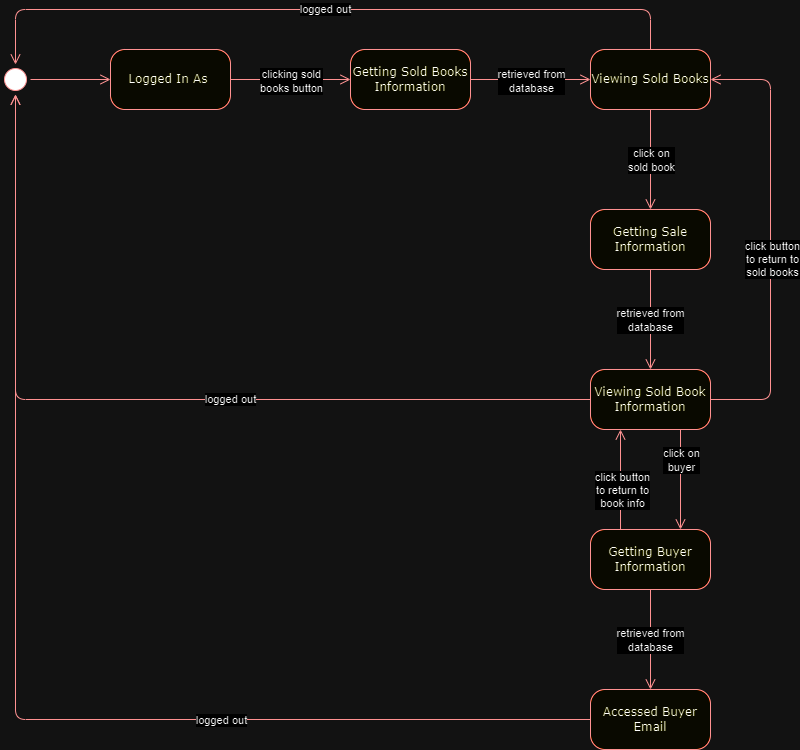

The diagram above was exported from draw.io. Its source (the exported page's mxGraphModel, read from the mxfile embedded in the PNG):
<mxGraphModel dx="1050" dy="557" grid="1" gridSize="10" guides="1" tooltips="1" connect="1" arrows="1" fold="1" page="1" pageScale="1" pageWidth="1100" pageHeight="850" background="none" math="0" shadow="0">
  <root>
    <mxCell id="0" />
    <mxCell id="1" parent="0" />
    <mxCell id="382b91b5511bd0f7-1" value="" style="ellipse;html=1;shape=startState;fillColor=#000000;strokeColor=#ff0000;rounded=1;shadow=0;comic=0;labelBackgroundColor=none;fontFamily=Verdana;fontSize=12;fontColor=#000000;align=center;direction=south;" parent="1" vertex="1">
      <mxGeometry x="130" y="135" width="30" height="30" as="geometry" />
    </mxCell>
    <mxCell id="382b91b5511bd0f7-6" value="Logged In As&amp;nbsp;" style="rounded=1;whiteSpace=wrap;html=1;arcSize=24;fillColor=#ffffc0;strokeColor=#ff0000;shadow=0;comic=0;labelBackgroundColor=none;fontFamily=Verdana;fontSize=12;fontColor=#000000;align=center;" parent="1" vertex="1">
      <mxGeometry x="240" y="120" width="120" height="60" as="geometry" />
    </mxCell>
    <mxCell id="2a3bc250acf0617d-9" style="edgeStyle=orthogonalEdgeStyle;html=1;labelBackgroundColor=none;endArrow=open;endSize=8;strokeColor=#ff0000;fontFamily=Verdana;fontSize=12;align=left;" parent="1" source="382b91b5511bd0f7-1" target="382b91b5511bd0f7-6" edge="1">
      <mxGeometry relative="1" as="geometry" />
    </mxCell>
    <mxCell id="SdVBRMHF2UCfCq9tbfLw-6" style="edgeStyle=orthogonalEdgeStyle;html=1;labelBackgroundColor=none;endArrow=open;endSize=8;strokeColor=#ff0000;fontFamily=Verdana;fontSize=12;align=left;exitX=1;exitY=0.5;exitDx=0;exitDy=0;entryX=0;entryY=0.5;entryDx=0;entryDy=0;metaEdit=1;" parent="1" source="QpT1t0j6kB_r6rW7Kjaj-1" target="SdVBRMHF2UCfCq9tbfLw-10" edge="1">
      <mxGeometry relative="1" as="geometry">
        <mxPoint x="170" y="160" as="sourcePoint" />
        <mxPoint x="440" y="150" as="targetPoint" />
      </mxGeometry>
    </mxCell>
    <mxCell id="SdVBRMHF2UCfCq9tbfLw-12" value="retrieved from&lt;br&gt;database" style="edgeLabel;html=1;align=center;verticalAlign=middle;resizable=0;points=[];" parent="SdVBRMHF2UCfCq9tbfLw-6" vertex="1" connectable="0">
      <mxGeometry x="0.004" y="-1" relative="1" as="geometry">
        <mxPoint as="offset" />
      </mxGeometry>
    </mxCell>
    <mxCell id="SdVBRMHF2UCfCq9tbfLw-10" value="Viewing Sold Books" style="rounded=1;whiteSpace=wrap;html=1;arcSize=24;fillColor=#ffffc0;strokeColor=#ff0000;shadow=0;comic=0;labelBackgroundColor=none;fontFamily=Verdana;fontSize=12;fontColor=#000000;align=center;" parent="1" vertex="1">
      <mxGeometry x="720" y="120" width="120" height="60" as="geometry" />
    </mxCell>
    <mxCell id="-gCbqpsD18LXXklqUH3o-1" style="edgeStyle=orthogonalEdgeStyle;html=1;labelBackgroundColor=none;endArrow=open;endSize=8;strokeColor=#ff0000;fontFamily=Verdana;fontSize=12;align=left;exitX=0.5;exitY=0;exitDx=0;exitDy=0;entryX=0;entryY=0.5;entryDx=0;entryDy=0;metaEdit=1;" parent="1" source="SdVBRMHF2UCfCq9tbfLw-10" target="382b91b5511bd0f7-1" edge="1">
      <mxGeometry relative="1" as="geometry">
        <mxPoint x="370" y="160" as="sourcePoint" />
        <mxPoint x="570" y="160" as="targetPoint" />
        <Array as="points">
          <mxPoint x="780" y="80" />
          <mxPoint x="145" y="80" />
        </Array>
      </mxGeometry>
    </mxCell>
    <mxCell id="-gCbqpsD18LXXklqUH3o-2" value="logged out" style="edgeLabel;html=1;align=center;verticalAlign=middle;resizable=0;points=[];" parent="-gCbqpsD18LXXklqUH3o-1" vertex="1" connectable="0">
      <mxGeometry x="0.004" y="-1" relative="1" as="geometry">
        <mxPoint as="offset" />
      </mxGeometry>
    </mxCell>
    <mxCell id="-gCbqpsD18LXXklqUH3o-5" style="edgeStyle=orthogonalEdgeStyle;html=1;labelBackgroundColor=none;endArrow=open;endSize=8;strokeColor=#ff0000;fontFamily=Verdana;fontSize=12;align=left;exitX=0.5;exitY=1;exitDx=0;exitDy=0;metaEdit=1;entryX=0.5;entryY=0;entryDx=0;entryDy=0;" parent="1" source="SdVBRMHF2UCfCq9tbfLw-10" target="QpT1t0j6kB_r6rW7Kjaj-4" edge="1">
      <mxGeometry relative="1" as="geometry">
        <mxPoint x="530" y="160" as="sourcePoint" />
        <mxPoint x="780" y="280" as="targetPoint" />
      </mxGeometry>
    </mxCell>
    <mxCell id="-gCbqpsD18LXXklqUH3o-6" value="click on &lt;br&gt;sold book" style="edgeLabel;html=1;align=center;verticalAlign=middle;resizable=0;points=[];" parent="-gCbqpsD18LXXklqUH3o-5" vertex="1" connectable="0">
      <mxGeometry x="0.004" y="-1" relative="1" as="geometry">
        <mxPoint x="1" as="offset" />
      </mxGeometry>
    </mxCell>
    <mxCell id="-gCbqpsD18LXXklqUH3o-7" value="Viewing Sold Book Information" style="rounded=1;whiteSpace=wrap;html=1;arcSize=24;fillColor=#ffffc0;strokeColor=#ff0000;shadow=0;comic=0;labelBackgroundColor=none;fontFamily=Verdana;fontSize=12;fontColor=#000000;align=center;" parent="1" vertex="1">
      <mxGeometry x="720" y="440" width="120" height="60" as="geometry" />
    </mxCell>
    <mxCell id="-gCbqpsD18LXXklqUH3o-8" style="edgeStyle=orthogonalEdgeStyle;html=1;labelBackgroundColor=none;endArrow=open;endSize=8;strokeColor=#ff0000;fontFamily=Verdana;fontSize=12;align=left;exitX=1;exitY=0.5;exitDx=0;exitDy=0;metaEdit=1;entryX=1;entryY=0.5;entryDx=0;entryDy=0;" parent="1" source="-gCbqpsD18LXXklqUH3o-7" target="SdVBRMHF2UCfCq9tbfLw-10" edge="1">
      <mxGeometry relative="1" as="geometry">
        <mxPoint x="820" y="190" as="sourcePoint" />
        <mxPoint x="820" y="290" as="targetPoint" />
        <Array as="points">
          <mxPoint x="900" y="470" />
          <mxPoint x="900" y="150" />
        </Array>
      </mxGeometry>
    </mxCell>
    <mxCell id="-gCbqpsD18LXXklqUH3o-9" value="click button &lt;br&gt;to return to&lt;br&gt;sold books" style="edgeLabel;html=1;align=center;verticalAlign=middle;resizable=0;points=[];" parent="-gCbqpsD18LXXklqUH3o-8" vertex="1" connectable="0">
      <mxGeometry x="0.004" y="-1" relative="1" as="geometry">
        <mxPoint y="20" as="offset" />
      </mxGeometry>
    </mxCell>
    <mxCell id="-gCbqpsD18LXXklqUH3o-10" value="Accessed Buyer Email" style="rounded=1;whiteSpace=wrap;html=1;arcSize=24;fillColor=#ffffc0;strokeColor=#ff0000;shadow=0;comic=0;labelBackgroundColor=none;fontFamily=Verdana;fontSize=12;fontColor=#000000;align=center;" parent="1" vertex="1">
      <mxGeometry x="720" y="760" width="120" height="60" as="geometry" />
    </mxCell>
    <mxCell id="-gCbqpsD18LXXklqUH3o-11" style="edgeStyle=orthogonalEdgeStyle;html=1;labelBackgroundColor=none;endArrow=open;endSize=8;strokeColor=#ff0000;fontFamily=Verdana;fontSize=12;align=left;exitX=0.75;exitY=1;exitDx=0;exitDy=0;metaEdit=1;entryX=0.75;entryY=0;entryDx=0;entryDy=0;" parent="1" source="-gCbqpsD18LXXklqUH3o-7" target="QpT1t0j6kB_r6rW7Kjaj-12" edge="1">
      <mxGeometry relative="1" as="geometry">
        <mxPoint x="820" y="350" as="sourcePoint" />
        <mxPoint x="820" y="450" as="targetPoint" />
      </mxGeometry>
    </mxCell>
    <mxCell id="-gCbqpsD18LXXklqUH3o-14" value="click on &lt;br&gt;buyer" style="edgeLabel;html=1;align=center;verticalAlign=middle;resizable=0;points=[];" parent="-gCbqpsD18LXXklqUH3o-11" vertex="1" connectable="0">
      <mxGeometry x="-0.015" relative="1" as="geometry">
        <mxPoint y="-19" as="offset" />
      </mxGeometry>
    </mxCell>
    <mxCell id="-gCbqpsD18LXXklqUH3o-15" style="edgeStyle=orthogonalEdgeStyle;html=1;labelBackgroundColor=none;endArrow=open;endSize=8;strokeColor=#ff0000;fontFamily=Verdana;fontSize=12;align=left;exitX=0;exitY=0.5;exitDx=0;exitDy=0;entryX=1;entryY=0.5;entryDx=0;entryDy=0;metaEdit=1;" parent="1" source="-gCbqpsD18LXXklqUH3o-7" target="382b91b5511bd0f7-1" edge="1">
      <mxGeometry relative="1" as="geometry">
        <mxPoint x="630" y="130" as="sourcePoint" />
        <mxPoint x="155" y="145" as="targetPoint" />
        <Array as="points">
          <mxPoint x="145" y="470" />
        </Array>
      </mxGeometry>
    </mxCell>
    <mxCell id="-gCbqpsD18LXXklqUH3o-16" value="logged out" style="edgeLabel;html=1;align=center;verticalAlign=middle;resizable=0;points=[];" parent="-gCbqpsD18LXXklqUH3o-15" vertex="1" connectable="0">
      <mxGeometry x="0.004" y="-1" relative="1" as="geometry">
        <mxPoint x="81" as="offset" />
      </mxGeometry>
    </mxCell>
    <mxCell id="-gCbqpsD18LXXklqUH3o-17" style="edgeStyle=orthogonalEdgeStyle;html=1;labelBackgroundColor=none;endArrow=open;endSize=8;strokeColor=#ff0000;fontFamily=Verdana;fontSize=12;align=left;exitX=0;exitY=0.5;exitDx=0;exitDy=0;entryX=1;entryY=0.5;entryDx=0;entryDy=0;metaEdit=1;" parent="1" source="-gCbqpsD18LXXklqUH3o-10" target="382b91b5511bd0f7-1" edge="1">
      <mxGeometry relative="1" as="geometry">
        <mxPoint x="570" y="320" as="sourcePoint" />
        <mxPoint x="155" y="175" as="targetPoint" />
        <Array as="points">
          <mxPoint x="145" y="790" />
        </Array>
      </mxGeometry>
    </mxCell>
    <mxCell id="-gCbqpsD18LXXklqUH3o-18" value="logged out" style="edgeLabel;html=1;align=center;verticalAlign=middle;resizable=0;points=[];" parent="-gCbqpsD18LXXklqUH3o-17" vertex="1" connectable="0">
      <mxGeometry x="0.004" y="-1" relative="1" as="geometry">
        <mxPoint x="204" y="27" as="offset" />
      </mxGeometry>
    </mxCell>
    <mxCell id="-gCbqpsD18LXXklqUH3o-19" style="edgeStyle=orthogonalEdgeStyle;html=1;labelBackgroundColor=none;endArrow=open;endSize=8;strokeColor=#ff0000;fontFamily=Verdana;fontSize=12;align=left;exitX=0.25;exitY=0;exitDx=0;exitDy=0;metaEdit=1;" parent="1" source="QpT1t0j6kB_r6rW7Kjaj-12" edge="1">
      <mxGeometry relative="1" as="geometry">
        <mxPoint x="760" y="450" as="sourcePoint" />
        <mxPoint x="750" y="500" as="targetPoint" />
      </mxGeometry>
    </mxCell>
    <mxCell id="-gCbqpsD18LXXklqUH3o-20" value="click button &lt;br&gt;to return to&lt;br&gt;book info" style="edgeLabel;html=1;align=center;verticalAlign=middle;resizable=0;points=[];" parent="-gCbqpsD18LXXklqUH3o-19" vertex="1" connectable="0">
      <mxGeometry x="0.004" y="-1" relative="1" as="geometry">
        <mxPoint y="10" as="offset" />
      </mxGeometry>
    </mxCell>
    <mxCell id="QpT1t0j6kB_r6rW7Kjaj-1" value="Getting Sold Books Information" style="rounded=1;whiteSpace=wrap;html=1;arcSize=24;fillColor=#ffffc0;strokeColor=#ff0000;shadow=0;comic=0;labelBackgroundColor=none;fontFamily=Verdana;fontSize=12;fontColor=#000000;align=center;" vertex="1" parent="1">
      <mxGeometry x="480" y="120" width="120" height="60" as="geometry" />
    </mxCell>
    <mxCell id="QpT1t0j6kB_r6rW7Kjaj-2" style="edgeStyle=orthogonalEdgeStyle;html=1;labelBackgroundColor=none;endArrow=open;endSize=8;strokeColor=#ff0000;fontFamily=Verdana;fontSize=12;align=left;exitX=1;exitY=0.5;exitDx=0;exitDy=0;entryX=0;entryY=0.5;entryDx=0;entryDy=0;metaEdit=1;" edge="1" parent="1" source="382b91b5511bd0f7-6" target="QpT1t0j6kB_r6rW7Kjaj-1">
      <mxGeometry relative="1" as="geometry">
        <mxPoint x="610" y="160" as="sourcePoint" />
        <mxPoint x="730" y="160" as="targetPoint" />
      </mxGeometry>
    </mxCell>
    <mxCell id="QpT1t0j6kB_r6rW7Kjaj-3" value="clicking sold&lt;br&gt;books button" style="edgeLabel;html=1;align=center;verticalAlign=middle;resizable=0;points=[];" vertex="1" connectable="0" parent="QpT1t0j6kB_r6rW7Kjaj-2">
      <mxGeometry x="0.004" y="-1" relative="1" as="geometry">
        <mxPoint as="offset" />
      </mxGeometry>
    </mxCell>
    <mxCell id="QpT1t0j6kB_r6rW7Kjaj-4" value="Getting Sale Information" style="rounded=1;whiteSpace=wrap;html=1;arcSize=24;fillColor=#ffffc0;strokeColor=#ff0000;shadow=0;comic=0;labelBackgroundColor=none;fontFamily=Verdana;fontSize=12;fontColor=#000000;align=center;" vertex="1" parent="1">
      <mxGeometry x="720" y="280" width="120" height="60" as="geometry" />
    </mxCell>
    <mxCell id="QpT1t0j6kB_r6rW7Kjaj-5" style="edgeStyle=orthogonalEdgeStyle;html=1;labelBackgroundColor=none;endArrow=open;endSize=8;strokeColor=#ff0000;fontFamily=Verdana;fontSize=12;align=left;exitX=0.5;exitY=1;exitDx=0;exitDy=0;entryX=0.5;entryY=0;entryDx=0;entryDy=0;metaEdit=1;" edge="1" parent="1" source="QpT1t0j6kB_r6rW7Kjaj-4" target="-gCbqpsD18LXXklqUH3o-7">
      <mxGeometry relative="1" as="geometry">
        <mxPoint x="610" y="160" as="sourcePoint" />
        <mxPoint x="730" y="160" as="targetPoint" />
      </mxGeometry>
    </mxCell>
    <mxCell id="QpT1t0j6kB_r6rW7Kjaj-6" value="retrieved from&lt;br&gt;database" style="edgeLabel;html=1;align=center;verticalAlign=middle;resizable=0;points=[];" vertex="1" connectable="0" parent="QpT1t0j6kB_r6rW7Kjaj-5">
      <mxGeometry x="0.004" y="-1" relative="1" as="geometry">
        <mxPoint as="offset" />
      </mxGeometry>
    </mxCell>
    <mxCell id="QpT1t0j6kB_r6rW7Kjaj-10" style="edgeStyle=orthogonalEdgeStyle;html=1;labelBackgroundColor=none;endArrow=open;endSize=8;strokeColor=#ff0000;fontFamily=Verdana;fontSize=12;align=left;exitX=0.5;exitY=1;exitDx=0;exitDy=0;entryX=0.5;entryY=0;entryDx=0;entryDy=0;metaEdit=1;" edge="1" parent="1" source="QpT1t0j6kB_r6rW7Kjaj-12" target="-gCbqpsD18LXXklqUH3o-10">
      <mxGeometry relative="1" as="geometry">
        <mxPoint x="150" y="390" as="sourcePoint" />
        <mxPoint x="700" y="380" as="targetPoint" />
      </mxGeometry>
    </mxCell>
    <mxCell id="QpT1t0j6kB_r6rW7Kjaj-11" value="retrieved from&lt;br&gt;database" style="edgeLabel;html=1;align=center;verticalAlign=middle;resizable=0;points=[];" vertex="1" connectable="0" parent="QpT1t0j6kB_r6rW7Kjaj-10">
      <mxGeometry x="0.004" y="-1" relative="1" as="geometry">
        <mxPoint as="offset" />
      </mxGeometry>
    </mxCell>
    <mxCell id="QpT1t0j6kB_r6rW7Kjaj-12" value="Getting Buyer Information" style="rounded=1;whiteSpace=wrap;html=1;arcSize=24;fillColor=#ffffc0;strokeColor=#ff0000;shadow=0;comic=0;labelBackgroundColor=none;fontFamily=Verdana;fontSize=12;fontColor=#000000;align=center;" vertex="1" parent="1">
      <mxGeometry x="720" y="600" width="120" height="60" as="geometry" />
    </mxCell>
  </root>
</mxGraphModel>